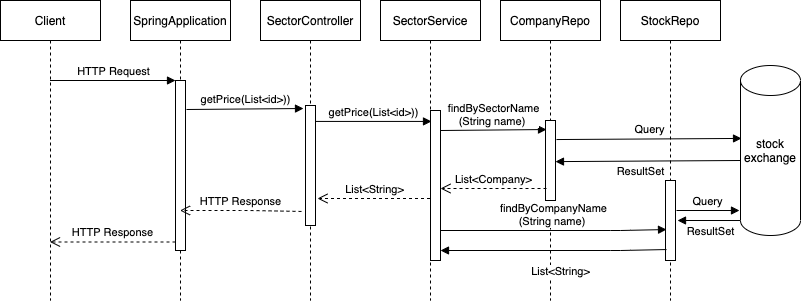

The diagram above was exported from draw.io. Its source (the exported page's mxGraphModel, read from the mxfile embedded in the PNG):
<mxGraphModel dx="786" dy="474" grid="1" gridSize="10" guides="1" tooltips="1" connect="1" arrows="1" fold="1" page="1" pageScale="1" pageWidth="850" pageHeight="1100" math="0" shadow="0">
  <root>
    <mxCell id="0" />
    <mxCell id="1" parent="0" />
    <mxCell id="5Ti2AALAQ3nN0X9sFtoF-14" value="Client" style="shape=umlLifeline;perimeter=lifelinePerimeter;whiteSpace=wrap;html=1;container=1;collapsible=0;recursiveResize=0;outlineConnect=0;" parent="1" vertex="1">
      <mxGeometry x="40" y="80" width="100" height="300" as="geometry" />
    </mxCell>
    <mxCell id="5Ti2AALAQ3nN0X9sFtoF-18" value="SpringApplication" style="shape=umlLifeline;perimeter=lifelinePerimeter;whiteSpace=wrap;html=1;container=1;collapsible=0;recursiveResize=0;outlineConnect=0;" parent="1" vertex="1">
      <mxGeometry x="170" y="80" width="100" height="300" as="geometry" />
    </mxCell>
    <mxCell id="5Ti2AALAQ3nN0X9sFtoF-19" value="" style="html=1;points=[];perimeter=orthogonalPerimeter;" parent="5Ti2AALAQ3nN0X9sFtoF-18" vertex="1">
      <mxGeometry x="45" y="80" width="10" height="170" as="geometry" />
    </mxCell>
    <mxCell id="5Ti2AALAQ3nN0X9sFtoF-20" value="HTTP Request" style="html=1;verticalAlign=bottom;endArrow=block;entryX=0;entryY=0;" parent="1" source="5Ti2AALAQ3nN0X9sFtoF-14" target="5Ti2AALAQ3nN0X9sFtoF-19" edge="1">
      <mxGeometry relative="1" as="geometry">
        <mxPoint x="145" y="160" as="sourcePoint" />
      </mxGeometry>
    </mxCell>
    <mxCell id="5Ti2AALAQ3nN0X9sFtoF-21" value="HTTP Response" style="html=1;verticalAlign=bottom;endArrow=open;dashed=1;endSize=8;exitX=0;exitY=0.95;" parent="1" source="5Ti2AALAQ3nN0X9sFtoF-19" target="5Ti2AALAQ3nN0X9sFtoF-14" edge="1">
      <mxGeometry relative="1" as="geometry">
        <mxPoint x="145" y="236" as="targetPoint" />
      </mxGeometry>
    </mxCell>
    <mxCell id="5Ti2AALAQ3nN0X9sFtoF-22" value="SectorController" style="shape=umlLifeline;perimeter=lifelinePerimeter;whiteSpace=wrap;html=1;container=1;collapsible=0;recursiveResize=0;outlineConnect=0;" parent="1" vertex="1">
      <mxGeometry x="300" y="80" width="100" height="300" as="geometry" />
    </mxCell>
    <mxCell id="5Ti2AALAQ3nN0X9sFtoF-24" value="" style="html=1;points=[];perimeter=orthogonalPerimeter;" parent="5Ti2AALAQ3nN0X9sFtoF-22" vertex="1">
      <mxGeometry x="45" y="105" width="10" height="120" as="geometry" />
    </mxCell>
    <mxCell id="5Ti2AALAQ3nN0X9sFtoF-25" value="getPrice(List&amp;lt;id&amp;gt;))" style="html=1;verticalAlign=bottom;endArrow=block;entryX=-0.2;entryY=0.025;entryDx=0;entryDy=0;entryPerimeter=0;" parent="1" target="5Ti2AALAQ3nN0X9sFtoF-24" edge="1">
      <mxGeometry relative="1" as="geometry">
        <mxPoint x="226" y="189" as="sourcePoint" />
        <mxPoint x="340" y="180" as="targetPoint" />
        <Array as="points" />
      </mxGeometry>
    </mxCell>
    <mxCell id="5Ti2AALAQ3nN0X9sFtoF-26" value="HTTP Response" style="html=1;verticalAlign=bottom;endArrow=open;dashed=1;endSize=8;exitX=-0.4;exitY=0.883;exitDx=0;exitDy=0;exitPerimeter=0;" parent="1" source="5Ti2AALAQ3nN0X9sFtoF-24" target="5Ti2AALAQ3nN0X9sFtoF-18" edge="1">
      <mxGeometry relative="1" as="geometry">
        <mxPoint x="227" y="268" as="targetPoint" />
        <Array as="points">
          <mxPoint x="290" y="290" />
        </Array>
      </mxGeometry>
    </mxCell>
    <mxCell id="5Ti2AALAQ3nN0X9sFtoF-27" value="SectorService" style="shape=umlLifeline;perimeter=lifelinePerimeter;whiteSpace=wrap;html=1;container=1;collapsible=0;recursiveResize=0;outlineConnect=0;" parent="1" vertex="1">
      <mxGeometry x="420" y="80" width="100" height="300" as="geometry" />
    </mxCell>
    <mxCell id="5Ti2AALAQ3nN0X9sFtoF-32" value="" style="html=1;points=[];perimeter=orthogonalPerimeter;" parent="5Ti2AALAQ3nN0X9sFtoF-27" vertex="1">
      <mxGeometry x="50" y="110" width="10" height="150" as="geometry" />
    </mxCell>
    <mxCell id="5Ti2AALAQ3nN0X9sFtoF-28" value="getPrice(List&amp;lt;id&amp;gt;))" style="html=1;verticalAlign=bottom;endArrow=block;entryX=0;entryY=0;" parent="1" source="5Ti2AALAQ3nN0X9sFtoF-24" edge="1">
      <mxGeometry relative="1" as="geometry">
        <mxPoint x="370" y="201" as="sourcePoint" />
        <mxPoint x="471" y="200.93000000000006" as="targetPoint" />
      </mxGeometry>
    </mxCell>
    <mxCell id="5Ti2AALAQ3nN0X9sFtoF-31" value="CompanyRepo" style="shape=umlLifeline;perimeter=lifelinePerimeter;whiteSpace=wrap;html=1;container=1;collapsible=0;recursiveResize=0;outlineConnect=0;" parent="1" vertex="1">
      <mxGeometry x="540" y="80" width="100" height="300" as="geometry" />
    </mxCell>
    <mxCell id="5Ti2AALAQ3nN0X9sFtoF-33" value="" style="html=1;points=[];perimeter=orthogonalPerimeter;" parent="5Ti2AALAQ3nN0X9sFtoF-31" vertex="1">
      <mxGeometry x="45" y="120" width="10" height="80" as="geometry" />
    </mxCell>
    <mxCell id="5Ti2AALAQ3nN0X9sFtoF-41" value="List&amp;lt;String&amp;gt;" style="html=1;verticalAlign=bottom;endArrow=open;dashed=1;endSize=8;entryX=1.2;entryY=0.775;entryDx=0;entryDy=0;entryPerimeter=0;" parent="1" source="5Ti2AALAQ3nN0X9sFtoF-27" target="5Ti2AALAQ3nN0X9sFtoF-24" edge="1">
      <mxGeometry relative="1" as="geometry">
        <mxPoint x="370" y="278" as="targetPoint" />
        <mxPoint x="455" y="270" as="sourcePoint" />
      </mxGeometry>
    </mxCell>
    <mxCell id="5Ti2AALAQ3nN0X9sFtoF-42" value="findBySectorName&lt;br&gt;(String name)&amp;nbsp;" style="html=1;verticalAlign=bottom;endArrow=block;entryX=0.1;entryY=0.113;entryDx=0;entryDy=0;entryPerimeter=0;" parent="1" target="5Ti2AALAQ3nN0X9sFtoF-33" edge="1">
      <mxGeometry relative="1" as="geometry">
        <mxPoint x="480" y="210" as="sourcePoint" />
        <mxPoint x="580" y="210" as="targetPoint" />
      </mxGeometry>
    </mxCell>
    <mxCell id="5Ti2AALAQ3nN0X9sFtoF-44" value="List&amp;lt;Company&amp;gt;" style="html=1;verticalAlign=bottom;endArrow=open;dashed=1;endSize=8;exitX=0.1;exitY=0.85;exitDx=0;exitDy=0;exitPerimeter=0;" parent="1" source="5Ti2AALAQ3nN0X9sFtoF-33" edge="1">
      <mxGeometry relative="1" as="geometry">
        <mxPoint x="480" y="268" as="targetPoint" />
        <mxPoint x="570" y="270" as="sourcePoint" />
      </mxGeometry>
    </mxCell>
    <mxCell id="dx-RkuleqjL7kAZJasXf-1" value="stock&lt;br&gt;exchange" style="shape=cylinder2;whiteSpace=wrap;html=1;boundedLbl=1;backgroundOutline=1;size=15;" vertex="1" parent="1">
      <mxGeometry x="780" y="145" width="60" height="170" as="geometry" />
    </mxCell>
    <mxCell id="dx-RkuleqjL7kAZJasXf-2" value="StockRepo" style="shape=umlLifeline;perimeter=lifelinePerimeter;whiteSpace=wrap;html=1;container=1;collapsible=0;recursiveResize=0;outlineConnect=0;" vertex="1" parent="1">
      <mxGeometry x="660" y="80" width="100" height="300" as="geometry" />
    </mxCell>
    <mxCell id="dx-RkuleqjL7kAZJasXf-3" value="" style="html=1;points=[];perimeter=orthogonalPerimeter;" vertex="1" parent="dx-RkuleqjL7kAZJasXf-2">
      <mxGeometry x="45" y="180" width="10" height="80" as="geometry" />
    </mxCell>
    <mxCell id="dx-RkuleqjL7kAZJasXf-4" value="findByCompanyName&lt;br&gt;(String name)&amp;nbsp;" style="html=1;verticalAlign=bottom;endArrow=block;entryX=0.1;entryY=0.613;entryDx=0;entryDy=0;entryPerimeter=0;" edge="1" parent="1" target="dx-RkuleqjL7kAZJasXf-3">
      <mxGeometry relative="1" as="geometry">
        <mxPoint x="480" y="310" as="sourcePoint" />
        <mxPoint x="700" y="310" as="targetPoint" />
        <Array as="points">
          <mxPoint x="660" y="310" />
        </Array>
      </mxGeometry>
    </mxCell>
    <mxCell id="dx-RkuleqjL7kAZJasXf-5" value="List&amp;lt;String&amp;gt;" style="html=1;verticalAlign=bottom;endArrow=block;entryX=0.1;entryY=0.613;entryDx=0;entryDy=0;entryPerimeter=0;" edge="1" parent="1">
      <mxGeometry x="-0.0619" y="30" relative="1" as="geometry">
        <mxPoint x="706" y="329.03999999999996" as="sourcePoint" />
        <mxPoint x="480" y="330" as="targetPoint" />
        <Array as="points">
          <mxPoint x="660" y="330" />
        </Array>
        <mxPoint as="offset" />
      </mxGeometry>
    </mxCell>
    <mxCell id="dx-RkuleqjL7kAZJasXf-6" value="Query" style="html=1;verticalAlign=bottom;endArrow=block;entryX=0.017;entryY=0.429;entryDx=0;entryDy=0;entryPerimeter=0;exitX=1.1;exitY=0.238;exitDx=0;exitDy=0;exitPerimeter=0;" edge="1" parent="1" source="5Ti2AALAQ3nN0X9sFtoF-33" target="dx-RkuleqjL7kAZJasXf-1">
      <mxGeometry relative="1" as="geometry">
        <mxPoint x="620" y="218" as="sourcePoint" />
        <mxPoint x="766" y="210" as="targetPoint" />
        <Array as="points" />
      </mxGeometry>
    </mxCell>
    <mxCell id="dx-RkuleqjL7kAZJasXf-9" value="ResultSet" style="html=1;verticalAlign=bottom;endArrow=block;entryX=0.017;entryY=0.429;entryDx=0;entryDy=0;entryPerimeter=0;exitX=1.1;exitY=0.238;exitDx=0;exitDy=0;exitPerimeter=0;" edge="1" parent="1">
      <mxGeometry x="0.0822" y="19" relative="1" as="geometry">
        <mxPoint x="780" y="239.99999999999994" as="sourcePoint" />
        <mxPoint x="594.98" y="241.10999999999996" as="targetPoint" />
        <Array as="points" />
        <mxPoint as="offset" />
      </mxGeometry>
    </mxCell>
    <mxCell id="dx-RkuleqjL7kAZJasXf-12" value="Query" style="html=1;verticalAlign=bottom;endArrow=block;entryX=-0.017;entryY=0.853;entryDx=0;entryDy=0;entryPerimeter=0;exitX=1.1;exitY=0.375;exitDx=0;exitDy=0;exitPerimeter=0;" edge="1" parent="1" source="dx-RkuleqjL7kAZJasXf-3" target="dx-RkuleqjL7kAZJasXf-1">
      <mxGeometry relative="1" as="geometry">
        <mxPoint x="720" y="290" as="sourcePoint" />
        <mxPoint x="827" y="290" as="targetPoint" />
        <Array as="points" />
      </mxGeometry>
    </mxCell>
    <mxCell id="dx-RkuleqjL7kAZJasXf-14" value="ResultSet" style="html=1;verticalAlign=bottom;endArrow=block;entryX=-0.017;entryY=0.853;entryDx=0;entryDy=0;entryPerimeter=0;exitX=1.1;exitY=0.375;exitDx=0;exitDy=0;exitPerimeter=0;" edge="1" parent="1">
      <mxGeometry x="-0.0474" y="20" relative="1" as="geometry">
        <mxPoint x="780" y="300.01" as="sourcePoint" />
        <mxPoint x="717.02" y="300" as="targetPoint" />
        <Array as="points" />
        <mxPoint as="offset" />
      </mxGeometry>
    </mxCell>
  </root>
</mxGraphModel>